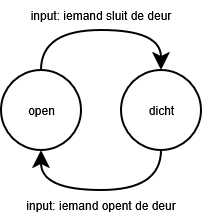

The diagram above was exported from draw.io. Its source (the exported page's mxGraphModel, read from the mxfile embedded in the PNG):
<mxGraphModel dx="774" dy="499" grid="1" gridSize="10" guides="1" tooltips="1" connect="1" arrows="1" fold="1" page="1" pageScale="1" pageWidth="827" pageHeight="1169" math="0" shadow="0">
  <root>
    <mxCell id="0" />
    <mxCell id="1" parent="0" />
    <mxCell id="2TrkhlEBAXAqdDrnyXbP-3" edge="1" parent="1" source="2TrkhlEBAXAqdDrnyXbP-1" style="edgeStyle=orthogonalEdgeStyle;rounded=0;orthogonalLoop=1;jettySize=auto;html=1;entryX=0.5;entryY=0;entryDx=0;entryDy=0;exitX=0.5;exitY=0;exitDx=0;exitDy=0;curved=1;startSize=12;endSize=12;strokeWidth=2;" target="2TrkhlEBAXAqdDrnyXbP-2">
      <mxGeometry relative="1" as="geometry">
        <Array as="points">
          <mxPoint x="320" y="160" />
          <mxPoint x="440" y="160" />
        </Array>
      </mxGeometry>
    </mxCell>
    <mxCell id="2TrkhlEBAXAqdDrnyXbP-1" parent="1" style="ellipse;whiteSpace=wrap;html=1;shapeInside=1;aspect=fixed;strokeWidth=2;" value="open" vertex="1">
      <mxGeometry height="80" width="80" x="280" y="200" as="geometry" />
    </mxCell>
    <mxCell id="2TrkhlEBAXAqdDrnyXbP-5" edge="1" parent="1" source="2TrkhlEBAXAqdDrnyXbP-2" style="edgeStyle=orthogonalEdgeStyle;rounded=0;orthogonalLoop=1;jettySize=auto;html=1;entryX=0.5;entryY=1;entryDx=0;entryDy=0;exitX=0.5;exitY=1;exitDx=0;exitDy=0;curved=1;startSize=12;endSize=12;strokeWidth=2;" target="2TrkhlEBAXAqdDrnyXbP-1">
      <mxGeometry relative="1" as="geometry">
        <Array as="points">
          <mxPoint x="440" y="320" />
          <mxPoint x="320" y="320" />
        </Array>
      </mxGeometry>
    </mxCell>
    <mxCell id="2TrkhlEBAXAqdDrnyXbP-2" parent="1" style="ellipse;whiteSpace=wrap;html=1;shapeInside=1;aspect=fixed;strokeWidth=2;" value="dicht" vertex="1">
      <mxGeometry height="80" width="80" x="400" y="200" as="geometry" />
    </mxCell>
    <mxCell id="2TrkhlEBAXAqdDrnyXbP-7" parent="1" style="text;html=1;whiteSpace=wrap;strokeColor=none;fillColor=none;align=center;verticalAlign=middle;rounded=0;" value="input: iemand sluit de deur" vertex="1">
      <mxGeometry height="30" width="160" x="300" y="130" as="geometry" />
    </mxCell>
    <mxCell id="2TrkhlEBAXAqdDrnyXbP-8" parent="1" style="text;html=1;whiteSpace=wrap;strokeColor=none;fillColor=none;align=center;verticalAlign=middle;rounded=0;" value="input: iemand opent de deur" vertex="1">
      <mxGeometry height="30" width="160" x="300" y="320" as="geometry" />
    </mxCell>
  </root>
</mxGraphModel>